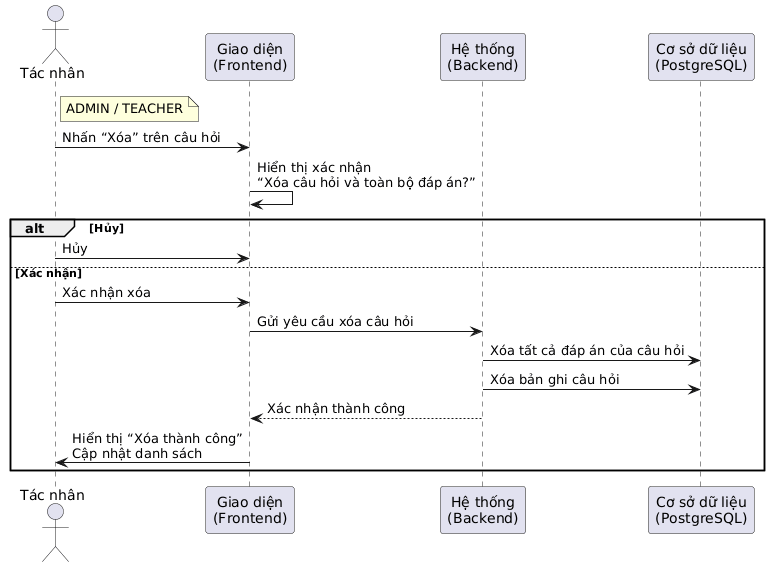

The diagram above was rendered by PlantUML. Its source (embedded in the PNG):
@startuml
actor "Tác nhân" as user
participant "Giao diện\n(Frontend)" as fe
participant "Hệ thống\n(Backend)" as be
participant "Cơ sở dữ liệu\n(PostgreSQL)" as db

note right of user: ADMIN / TEACHER

user -> fe: Nhấn “Xóa” trên câu hỏi
fe -> fe: Hiển thị xác nhận\n“Xóa câu hỏi và toàn bộ đáp án?”

alt Hủy
    user -> fe: Hủy
else Xác nhận
    user -> fe: Xác nhận xóa
    fe -> be: Gửi yêu cầu xóa câu hỏi

    be -> db: Xóa tất cả đáp án của câu hỏi
    be -> db: Xóa bản ghi câu hỏi
    be --> fe: Xác nhận thành công

    fe -> user: Hiển thị “Xóa thành công”\nCập nhật danh sách
end
@enduml